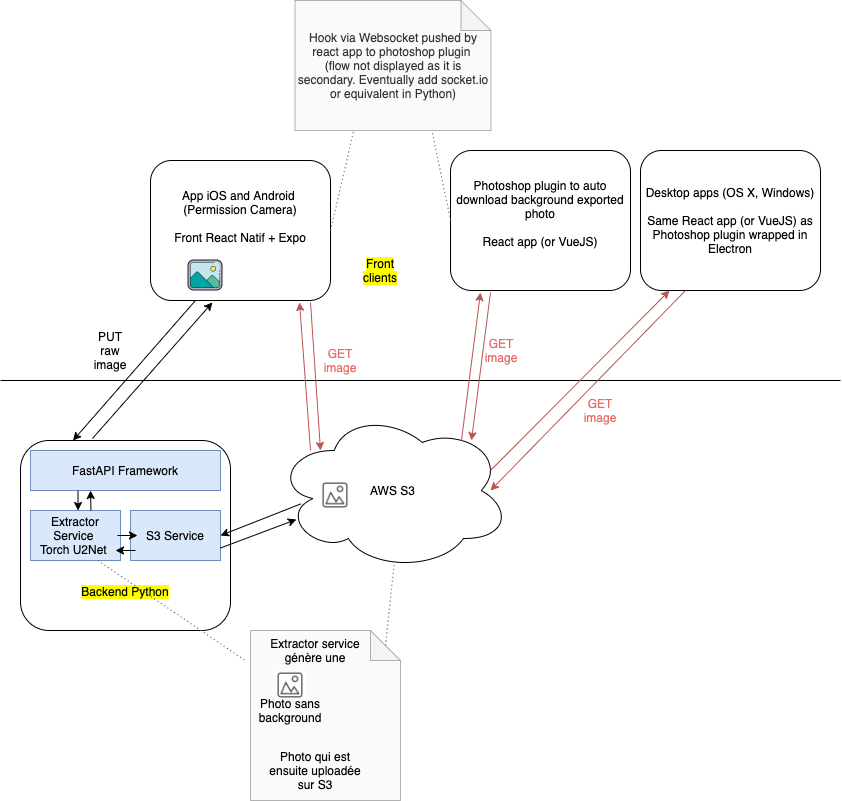

The diagram above was exported from draw.io. Its source (the exported page's mxGraphModel, read from the mxfile embedded in the PNG):
<mxGraphModel dx="1426" dy="1881" grid="1" gridSize="10" guides="1" tooltips="1" connect="1" arrows="1" fold="1" page="1" pageScale="1" pageWidth="827" pageHeight="1169" math="0" shadow="0">
  <root>
    <mxCell id="0" />
    <mxCell id="1" parent="0" />
    <mxCell id="7o1y7FT5O80B2pbsT41G-1" value="App iOS and Android&amp;nbsp;&lt;br&gt;(Permission Camera)&lt;br&gt;&lt;br&gt;Front React Natif + Expo&lt;br&gt;&lt;br&gt;&lt;br&gt;" style="rounded=1;whiteSpace=wrap;html=1;" parent="1" vertex="1">
      <mxGeometry x="180" y="120" width="180" height="140" as="geometry" />
    </mxCell>
    <mxCell id="7o1y7FT5O80B2pbsT41G-2" value="" style="endArrow=none;html=1;" parent="1" edge="1">
      <mxGeometry width="50" height="50" relative="1" as="geometry">
        <mxPoint x="30" y="340" as="sourcePoint" />
        <mxPoint x="870" y="340" as="targetPoint" />
      </mxGeometry>
    </mxCell>
    <mxCell id="7o1y7FT5O80B2pbsT41G-3" value="&lt;br&gt;&lt;br&gt;&lt;br&gt;&lt;br&gt;&lt;br&gt;&lt;br&gt;&lt;br&gt;&lt;br&gt;&lt;span style=&quot;background-color: rgb(255 , 255 , 0)&quot;&gt;Backend Python&lt;/span&gt;" style="rounded=1;whiteSpace=wrap;html=1;" parent="1" vertex="1">
      <mxGeometry x="50" y="400" width="210" height="190" as="geometry" />
    </mxCell>
    <mxCell id="7o1y7FT5O80B2pbsT41G-4" value="AWS S3" style="ellipse;shape=cloud;whiteSpace=wrap;html=1;" parent="1" vertex="1">
      <mxGeometry x="305" y="370" width="235" height="160" as="geometry" />
    </mxCell>
    <mxCell id="7o1y7FT5O80B2pbsT41G-5" value="FastAPI Framework" style="rounded=0;whiteSpace=wrap;html=1;fillColor=#dae8fc;strokeColor=#6c8ebf;" parent="1" vertex="1">
      <mxGeometry x="60" y="410" width="190" height="40" as="geometry" />
    </mxCell>
    <mxCell id="7o1y7FT5O80B2pbsT41G-6" value="Extractor Service&amp;nbsp;&lt;br&gt;Torch U2Net&amp;nbsp;" style="rounded=0;whiteSpace=wrap;html=1;fillColor=#dae8fc;strokeColor=#6c8ebf;" parent="1" vertex="1">
      <mxGeometry x="60" y="470" width="90" height="50" as="geometry" />
    </mxCell>
    <mxCell id="7o1y7FT5O80B2pbsT41G-9" value="S3 Service" style="rounded=0;whiteSpace=wrap;html=1;fillColor=#dae8fc;strokeColor=#6c8ebf;" parent="1" vertex="1">
      <mxGeometry x="160" y="470" width="90" height="50" as="geometry" />
    </mxCell>
    <mxCell id="7o1y7FT5O80B2pbsT41G-13" value="" style="shape=note;whiteSpace=wrap;html=1;backgroundOutline=1;darkOpacity=0.05;fillColor=#f5f5f5;strokeColor=#666666;fontColor=#333333;opacity=50;" parent="1" vertex="1">
      <mxGeometry x="280" y="590" width="150" height="170" as="geometry" />
    </mxCell>
    <mxCell id="7o1y7FT5O80B2pbsT41G-10" value="" style="shape=image;verticalLabelPosition=bottom;labelBackgroundColor=#ffffff;verticalAlign=top;aspect=fixed;imageAspect=0;image=https://cdn.iconscout.com/icon/free/png-256/gallery-187-902099.png;imageBackground=default;" parent="1" vertex="1">
      <mxGeometry x="305" y="630" width="30" height="30" as="geometry" />
    </mxCell>
    <mxCell id="7o1y7FT5O80B2pbsT41G-11" value="Photo sans background" style="text;html=1;strokeColor=none;fillColor=none;align=center;verticalAlign=middle;whiteSpace=wrap;rounded=0;" parent="1" vertex="1">
      <mxGeometry x="300" y="660" width="40" height="20" as="geometry" />
    </mxCell>
    <mxCell id="7o1y7FT5O80B2pbsT41G-14" value="" style="endArrow=none;dashed=1;html=1;dashPattern=1 3;strokeWidth=1;exitX=0.75;exitY=1;exitDx=0;exitDy=0;entryX=-0.027;entryY=0.182;entryDx=0;entryDy=0;entryPerimeter=0;fillColor=#f5f5f5;strokeColor=#666666;" parent="1" source="7o1y7FT5O80B2pbsT41G-6" target="7o1y7FT5O80B2pbsT41G-13" edge="1">
      <mxGeometry width="50" height="50" relative="1" as="geometry">
        <mxPoint x="300" y="720" as="sourcePoint" />
        <mxPoint x="350" y="670" as="targetPoint" />
      </mxGeometry>
    </mxCell>
    <mxCell id="7o1y7FT5O80B2pbsT41G-15" value="Extractor service génère une" style="text;html=1;strokeColor=none;fillColor=none;align=center;verticalAlign=middle;whiteSpace=wrap;rounded=0;" parent="1" vertex="1">
      <mxGeometry x="290" y="600" width="110" height="20" as="geometry" />
    </mxCell>
    <mxCell id="7o1y7FT5O80B2pbsT41G-16" value="Photo qui est ensuite uploadée sur S3" style="text;html=1;strokeColor=none;fillColor=none;align=center;verticalAlign=middle;whiteSpace=wrap;rounded=0;" parent="1" vertex="1">
      <mxGeometry x="290" y="720" width="110" height="20" as="geometry" />
    </mxCell>
    <mxCell id="7o1y7FT5O80B2pbsT41G-17" value="" style="shape=image;verticalLabelPosition=bottom;labelBackgroundColor=#ffffff;verticalAlign=top;aspect=fixed;imageAspect=0;image=https://img.icons8.com/plasticine/2x/ffffff/image.png;" parent="1" vertex="1">
      <mxGeometry x="210" y="210" width="50" height="50" as="geometry" />
    </mxCell>
    <mxCell id="7o1y7FT5O80B2pbsT41G-18" value="" style="endArrow=classic;html=1;strokeWidth=1;exitX=0.25;exitY=1;exitDx=0;exitDy=0;entryX=0.25;entryY=0;entryDx=0;entryDy=0;" parent="1" source="7o1y7FT5O80B2pbsT41G-1" target="7o1y7FT5O80B2pbsT41G-3" edge="1">
      <mxGeometry width="50" height="50" relative="1" as="geometry">
        <mxPoint x="300" y="440" as="sourcePoint" />
        <mxPoint x="350" y="390" as="targetPoint" />
      </mxGeometry>
    </mxCell>
    <mxCell id="7o1y7FT5O80B2pbsT41G-19" value="" style="endArrow=classic;html=1;strokeWidth=1;exitX=0.25;exitY=1;exitDx=0;exitDy=0;entryX=0.528;entryY=0;entryDx=0;entryDy=0;entryPerimeter=0;" parent="1" source="7o1y7FT5O80B2pbsT41G-5" target="7o1y7FT5O80B2pbsT41G-6" edge="1">
      <mxGeometry width="50" height="50" relative="1" as="geometry">
        <mxPoint x="300" y="440" as="sourcePoint" />
        <mxPoint x="350" y="390" as="targetPoint" />
      </mxGeometry>
    </mxCell>
    <mxCell id="7o1y7FT5O80B2pbsT41G-20" value="" style="endArrow=classic;html=1;strokeWidth=1;exitX=1;exitY=0.5;exitDx=0;exitDy=0;" parent="1" edge="1">
      <mxGeometry width="50" height="50" relative="1" as="geometry">
        <mxPoint x="147" y="495" as="sourcePoint" />
        <mxPoint x="167" y="495" as="targetPoint" />
      </mxGeometry>
    </mxCell>
    <mxCell id="7o1y7FT5O80B2pbsT41G-21" value="" style="endArrow=classic;html=1;strokeWidth=1;exitX=1;exitY=0.75;exitDx=0;exitDy=0;entryX=0.089;entryY=0.681;entryDx=0;entryDy=0;entryPerimeter=0;" parent="1" source="7o1y7FT5O80B2pbsT41G-9" target="7o1y7FT5O80B2pbsT41G-4" edge="1">
      <mxGeometry width="50" height="50" relative="1" as="geometry">
        <mxPoint x="300" y="580" as="sourcePoint" />
        <mxPoint x="350" y="530" as="targetPoint" />
      </mxGeometry>
    </mxCell>
    <mxCell id="7o1y7FT5O80B2pbsT41G-26" value="" style="shape=image;verticalLabelPosition=bottom;labelBackgroundColor=#ffffff;verticalAlign=top;aspect=fixed;imageAspect=0;image=https://cdn.iconscout.com/icon/free/png-256/gallery-187-902099.png;imageBackground=default;" parent="1" vertex="1">
      <mxGeometry x="350" y="440" width="30" height="30" as="geometry" />
    </mxCell>
    <mxCell id="7o1y7FT5O80B2pbsT41G-27" value="" style="endArrow=none;dashed=1;html=1;dashPattern=1 3;strokeWidth=1;exitX=0;exitY=0;exitDx=135;exitDy=15;exitPerimeter=0;fillColor=#f5f5f5;strokeColor=#666666;" parent="1" source="7o1y7FT5O80B2pbsT41G-13" edge="1">
      <mxGeometry width="50" height="50" relative="1" as="geometry">
        <mxPoint x="374" y="570" as="sourcePoint" />
        <mxPoint x="424" y="520" as="targetPoint" />
      </mxGeometry>
    </mxCell>
    <mxCell id="7o1y7FT5O80B2pbsT41G-29" value="" style="endArrow=classic;html=1;strokeColor=#000000;strokeWidth=1;entryX=1;entryY=0.5;entryDx=0;entryDy=0;exitX=0.109;exitY=0.583;exitDx=0;exitDy=0;exitPerimeter=0;" parent="1" source="7o1y7FT5O80B2pbsT41G-4" target="7o1y7FT5O80B2pbsT41G-9" edge="1">
      <mxGeometry width="50" height="50" relative="1" as="geometry">
        <mxPoint x="300" y="460" as="sourcePoint" />
        <mxPoint x="350" y="410" as="targetPoint" />
      </mxGeometry>
    </mxCell>
    <mxCell id="7o1y7FT5O80B2pbsT41G-32" value="" style="endArrow=classic;html=1;strokeWidth=1;" parent="1" edge="1">
      <mxGeometry width="50" height="50" relative="1" as="geometry">
        <mxPoint x="165" y="510" as="sourcePoint" />
        <mxPoint x="145" y="510" as="targetPoint" />
      </mxGeometry>
    </mxCell>
    <mxCell id="7o1y7FT5O80B2pbsT41G-33" value="" style="endArrow=classic;html=1;strokeWidth=1;entryX=0.528;entryY=0;entryDx=0;entryDy=0;entryPerimeter=0;" parent="1" edge="1">
      <mxGeometry width="50" height="50" relative="1" as="geometry">
        <mxPoint x="120.47999999999999" y="470" as="sourcePoint" />
        <mxPoint x="119.99999999999997" y="450" as="targetPoint" />
      </mxGeometry>
    </mxCell>
    <mxCell id="7o1y7FT5O80B2pbsT41G-34" value="" style="endArrow=classic;html=1;strokeColor=#000000;strokeWidth=1;exitX=0.343;exitY=-0.011;exitDx=0;exitDy=0;exitPerimeter=0;entryX=0.344;entryY=1.014;entryDx=0;entryDy=0;entryPerimeter=0;" parent="1" source="7o1y7FT5O80B2pbsT41G-3" target="7o1y7FT5O80B2pbsT41G-1" edge="1">
      <mxGeometry width="50" height="50" relative="1" as="geometry">
        <mxPoint x="300" y="460" as="sourcePoint" />
        <mxPoint x="350" y="410" as="targetPoint" />
      </mxGeometry>
    </mxCell>
    <mxCell id="7o1y7FT5O80B2pbsT41G-35" value="" style="endArrow=classic;html=1;strokeColor=#b85450;strokeWidth=1;exitX=0.889;exitY=1.014;exitDx=0;exitDy=0;fillColor=#f8cecc;exitPerimeter=0;" parent="1" source="7o1y7FT5O80B2pbsT41G-1" edge="1">
      <mxGeometry width="50" height="50" relative="1" as="geometry">
        <mxPoint x="335.5" y="259" as="sourcePoint" />
        <mxPoint x="350" y="410" as="targetPoint" />
      </mxGeometry>
    </mxCell>
    <mxCell id="7o1y7FT5O80B2pbsT41G-36" value="" style="endArrow=classic;html=1;strokeColor=#b85450;strokeWidth=1;fillColor=#f8cecc;entryX=0.828;entryY=1.014;entryDx=0;entryDy=0;entryPerimeter=0;" parent="1" target="7o1y7FT5O80B2pbsT41G-1" edge="1">
      <mxGeometry width="50" height="50" relative="1" as="geometry">
        <mxPoint x="340" y="410" as="sourcePoint" />
        <mxPoint x="400" y="330" as="targetPoint" />
      </mxGeometry>
    </mxCell>
    <mxCell id="4lCmggJsnqiSAH8qVzVz-1" value="&lt;font color=&quot;#ea6b66&quot;&gt;GET image&lt;/font&gt;" style="text;html=1;strokeColor=none;fillColor=none;align=center;verticalAlign=middle;whiteSpace=wrap;rounded=0;" vertex="1" parent="1">
      <mxGeometry x="350" y="310" width="40" height="20" as="geometry" />
    </mxCell>
    <mxCell id="4lCmggJsnqiSAH8qVzVz-2" value="PUT raw image" style="text;html=1;strokeColor=none;fillColor=none;align=center;verticalAlign=middle;whiteSpace=wrap;rounded=0;" vertex="1" parent="1">
      <mxGeometry x="120" y="300" width="40" height="20" as="geometry" />
    </mxCell>
    <mxCell id="4lCmggJsnqiSAH8qVzVz-4" value="Photoshop plugin to auto download background exported photo&lt;br&gt;&lt;br&gt;React app (or VueJS)&lt;br&gt;&lt;br&gt;" style="rounded=1;whiteSpace=wrap;html=1;" vertex="1" parent="1">
      <mxGeometry x="480" y="110" width="180" height="140" as="geometry" />
    </mxCell>
    <mxCell id="4lCmggJsnqiSAH8qVzVz-5" value="" style="endArrow=classic;html=1;strokeColor=#b85450;strokeWidth=1;fillColor=#f8cecc;" edge="1" parent="1">
      <mxGeometry width="50" height="50" relative="1" as="geometry">
        <mxPoint x="520" y="252" as="sourcePoint" />
        <mxPoint x="500.96000000000004" y="400" as="targetPoint" />
      </mxGeometry>
    </mxCell>
    <mxCell id="4lCmggJsnqiSAH8qVzVz-6" value="" style="endArrow=classic;html=1;strokeColor=#b85450;strokeWidth=1;fillColor=#f8cecc;" edge="1" parent="1">
      <mxGeometry width="50" height="50" relative="1" as="geometry">
        <mxPoint x="490.96000000000004" y="400" as="sourcePoint" />
        <mxPoint x="510" y="252" as="targetPoint" />
      </mxGeometry>
    </mxCell>
    <mxCell id="4lCmggJsnqiSAH8qVzVz-7" value="&lt;font color=&quot;#ea6b66&quot;&gt;GET image&lt;/font&gt;" style="text;html=1;strokeColor=none;fillColor=none;align=center;verticalAlign=middle;whiteSpace=wrap;rounded=0;" vertex="1" parent="1">
      <mxGeometry x="510.96000000000004" y="300" width="40" height="20" as="geometry" />
    </mxCell>
    <mxCell id="4lCmggJsnqiSAH8qVzVz-10" value="Hook via Websocket pushed by react app to photoshop plugin&amp;nbsp;&lt;br&gt;(flow not displayed as it is secondary. Eventually add socket.io or equivalent in Python)" style="shape=note;whiteSpace=wrap;html=1;backgroundOutline=1;darkOpacity=0.05;fillColor=#f5f5f5;strokeColor=#666666;fontColor=#333333;opacity=50;" vertex="1" parent="1">
      <mxGeometry x="324.5" y="-40" width="196" height="130" as="geometry" />
    </mxCell>
    <mxCell id="4lCmggJsnqiSAH8qVzVz-11" value="" style="endArrow=none;dashed=1;html=1;dashPattern=1 3;strokeWidth=1;exitX=0;exitY=0.5;exitDx=0;exitDy=0;fillColor=#f5f5f5;strokeColor=#666666;entryX=0.699;entryY=1;entryDx=0;entryDy=0;entryPerimeter=0;" edge="1" parent="1" source="4lCmggJsnqiSAH8qVzVz-4" target="4lCmggJsnqiSAH8qVzVz-10">
      <mxGeometry width="50" height="50" relative="1" as="geometry">
        <mxPoint x="404" y="160" as="sourcePoint" />
        <mxPoint x="454" y="110" as="targetPoint" />
      </mxGeometry>
    </mxCell>
    <mxCell id="4lCmggJsnqiSAH8qVzVz-12" value="" style="endArrow=none;dashed=1;html=1;dashPattern=1 3;strokeWidth=1;exitX=1;exitY=0.5;exitDx=0;exitDy=0;fillColor=#f5f5f5;strokeColor=#666666;entryX=0.301;entryY=0.99;entryDx=0;entryDy=0;entryPerimeter=0;" edge="1" parent="1" source="7o1y7FT5O80B2pbsT41G-1" target="4lCmggJsnqiSAH8qVzVz-10">
      <mxGeometry width="50" height="50" relative="1" as="geometry">
        <mxPoint x="490" y="190" as="sourcePoint" />
        <mxPoint x="453.0440000000001" y="110" as="targetPoint" />
      </mxGeometry>
    </mxCell>
    <mxCell id="4lCmggJsnqiSAH8qVzVz-15" value="Desktop apps (OS X, Windows)&lt;br&gt;&lt;br&gt;Same React app (or VueJS) as Photoshop plugin wrapped in Electron&lt;br&gt;" style="rounded=1;whiteSpace=wrap;html=1;" vertex="1" parent="1">
      <mxGeometry x="670" y="110" width="180" height="140" as="geometry" />
    </mxCell>
    <mxCell id="4lCmggJsnqiSAH8qVzVz-16" value="" style="endArrow=classic;html=1;strokeColor=#b85450;strokeWidth=1;fillColor=#f8cecc;exitX=0.25;exitY=1;exitDx=0;exitDy=0;" edge="1" parent="1" source="4lCmggJsnqiSAH8qVzVz-15">
      <mxGeometry width="50" height="50" relative="1" as="geometry">
        <mxPoint x="709.04" y="250" as="sourcePoint" />
        <mxPoint x="520" y="450" as="targetPoint" />
      </mxGeometry>
    </mxCell>
    <mxCell id="4lCmggJsnqiSAH8qVzVz-17" value="" style="endArrow=classic;html=1;strokeColor=#b85450;strokeWidth=1;fillColor=#f8cecc;exitX=0.915;exitY=0.375;exitDx=0;exitDy=0;exitPerimeter=0;" edge="1" parent="1" source="7o1y7FT5O80B2pbsT41G-4">
      <mxGeometry width="50" height="50" relative="1" as="geometry">
        <mxPoint x="680" y="398" as="sourcePoint" />
        <mxPoint x="699.04" y="250" as="targetPoint" />
      </mxGeometry>
    </mxCell>
    <mxCell id="4lCmggJsnqiSAH8qVzVz-18" value="&lt;font color=&quot;#ea6b66&quot;&gt;GET image&lt;/font&gt;" style="text;html=1;strokeColor=none;fillColor=none;align=center;verticalAlign=middle;whiteSpace=wrap;rounded=0;" vertex="1" parent="1">
      <mxGeometry x="610" y="360" width="40" height="20" as="geometry" />
    </mxCell>
    <mxCell id="4lCmggJsnqiSAH8qVzVz-21" value="&lt;span style=&quot;background-color: rgb(255 , 255 , 0)&quot;&gt;Front clients&lt;/span&gt;" style="text;html=1;strokeColor=none;fillColor=none;align=center;verticalAlign=middle;whiteSpace=wrap;rounded=0;" vertex="1" parent="1">
      <mxGeometry x="390" y="220" width="40" height="20" as="geometry" />
    </mxCell>
  </root>
</mxGraphModel>